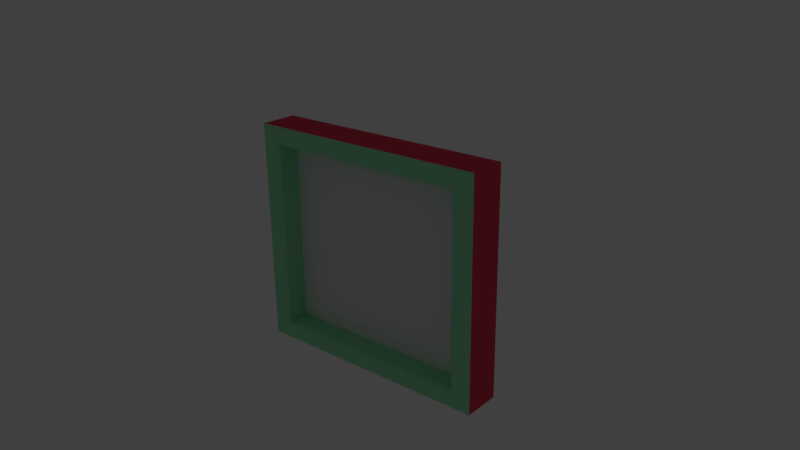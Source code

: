 # Source: PaintingFrameSakura.blend  (saved by Blender 2.73.0; exported with 4.5.12 LTS)
import bpy
from mathutils import Matrix  # noqa: F401  (used for matrix-valued properties, if any)

bpy.ops.wm.read_factory_settings(use_empty=True)
scene = bpy.context.scene
scene.name = 'Scene'

# ---- collections
col_collection_1 = bpy.data.collections.new('Collection 1'); scene.collection.children.link(col_collection_1)
col_collection_11 = bpy.data.collections.new('Collection 11'); scene.collection.children.link(col_collection_11)

# ---- materials (node trees are filled in below, after node groups)
mat_paint = bpy.data.materials.new('Paint')
mat_paint.alpha_threshold = 0.0
mat_paint.use_transparent_shadow = False
mat_paint.roughness = 0.8
mat_paint.specular_intensity = 0.1244
mat_paint.line_color = (0.0, 0.0, 0.0, 1.0)
mat_frameext = bpy.data.materials.new('FrameExt')
mat_frameext.alpha_threshold = 0.0
mat_frameext.use_transparent_shadow = False
mat_frameext.diffuse_color = (0.8, 0.06276, 0.1035, 1.0)
mat_frameext.specular_color = (1.0, 0.8526, 0.5183)
mat_frameext.roughness = 0.25
mat_frameext.specular_intensity = 0.19
mat_frameext.line_color = (0.0, 0.0, 0.0, 1.0)
mat_frame = bpy.data.materials.new('Frame')
mat_frame.alpha_threshold = 0.0
mat_frame.use_transparent_shadow = False
mat_frame.diffuse_color = (0.3248, 0.8, 0.4508, 1.0)
mat_frame.specular_color = (1.0, 0.8708, 0.5191)
mat_frame.roughness = 0.25
mat_frame.specular_intensity = 0.1895
mat_frame.line_color = (0.0, 0.0, 0.0, 1.0)

# ---- material node trees

# ---- world
world_world = bpy.data.worlds.new('World'); scene.world = world_world
world_world.color = (0.05088, 0.05088, 0.05088)
world_world.use_sun_shadow = False
world_world.sun_shadow_jitter_overblur = 0.0
world_world.cycles.sampling_method = 'MANUAL'
world_world.cycles.sample_map_resolution = 256

# ---- cameras
cam_camera = bpy.data.cameras.new('Camera')
cam_camera.clip_end = 100.0
cam_camera.lens = 35.0
cam_camera.sensor_width = 32.0
cam_camera.sensor_height = 18.0
cam_camera.ortho_scale = 7.314
cam_camera.dof.focus_distance = 0.0
cam_camera.dof.aperture_fstop = 128.0

# ---- lights
light_lamp = bpy.data.lights.new('Lamp', 'SUN')
light_lamp.color = (1.0, 0.9169, 0.8509)
light_lamp.transmission_factor = 0.0
light_lamp.cutoff_distance = 30.0
light_lamp.angle = 0.1993
light_lamp.energy = 0.0
light_lamp.shadow_buffer_clip_start = 1.001
light_lamp.shadow_soft_size = 0.1
light_lamp.shadow_cascade_max_distance = 1000.0
light_lamp.cycles.use_multiple_importance_sampling = False

# ---- meshes
me_quadro_001 = bpy.data.meshes.new('Quadro.001')
me_quadro_001.from_pydata([(1.706, -1.56, 0.1314), (1.706, 1.558, 0.1314), (1.706, 1.558, -0.3677), (1.778, 1.602, -0.4039), (1.706, -1.56, -0.3677), (1.778, -1.604, -0.4039), (2.046, -1.861, -0.3677), (1.984, -1.82, -0.4039), (2.046, 1.858, -0.3677), (1.984, 1.818, -0.4039), (2.046, -1.861, 0.2578), (2.046, 1.858, 0.2578), (0.0, -1.56, 0.1314), (0.0, 1.602, -0.4039), (0.0, -1.56, -0.3677), (0.0, -1.861, -0.3677), (0.0, 1.818, -0.4039), (0.0, 1.858, -0.3677), (0.0, -1.82, -0.4039), (0.0, -1.604, -0.4039), (0.0, -1.861, 0.2578), (0.0, 1.858, 0.2578), (0.0, 1.558, -0.3677), (0.0, 1.558, 0.1314)], [], [(12, 23, 1, 0), (22, 13, 3, 2), (4, 2, 3, 5), (14, 4, 5, 19), (15, 18, 7, 6), (6, 7, 9, 8), (17, 8, 9, 16), (18, 19, 5, 7), (7, 5, 3, 9), (8, 11, 10, 6), (2, 4, 0, 1), (12, 0, 4, 14), (2, 1, 23, 22), (8, 17, 21, 11), (6, 10, 20, 15), (9, 3, 13, 16)])
me_quadro_001.polygons.foreach_set('material_index', [0, 2, 2, 2, 2, 2, 2, 2, 2, 1, 2, 2, 2, 1, 1, 2])
_uv = me_quadro_001.uv_layers.new(name='Cornice')
_uv.uv.foreach_set('vector', [0.5011, 0.0006432, 0.5011, 1.0, 0.001429, 1.0, 0.001429, 0.0006432, 4.89, 0.908, 4.884, 0.8045, 0.8223, 0.8045, 0.9381, 0.908, 0.9037, 0.9017, 8.676, 0.9017, 8.777, 0.788, 0.7877, 0.788, 4.869, 0.9149, 8.821, 0.9149, 8.937, 0.7969, 4.875, 0.7969, 4.879, 0.004261, 4.879, 0.3107, 9.431, 0.3107, 9.745, 0.004261, 0.00854, -0.006594, 0.3098, 0.3019, 9.268, 0.3019, 9.564, -0.006593, 4.88, 0.004541, 0.01407, 0.00454, 0.3279, 0.3052, 4.88, 0.3052, 4.879, 0.3107, 4.875, 0.7969, 8.937, 0.7969, 9.431, 0.3107, 0.3098, 0.3019, 0.7877, 0.788, 8.777, 0.788, 9.268, 0.3019, 18.34, 0.005787, 18.34, 0.3123, 9.186, 0.3123, 9.186, 0.005787, 8.676, 0.9017, 0.9037, 0.9017, 0.9849, 0.986, 8.592, 0.986, 4.873, 0.9975, 8.735, 0.9975, 8.821, 0.9149, 4.869, 0.9149, 0.9381, 0.908, 1.024, 0.993, 4.886, 0.993, 4.89, 0.908, 18.34, 0.005787, 22.89, 0.005787, 22.89, 0.3123, 18.34, 0.3123, 9.186, 0.005787, 9.186, 0.3123, 4.594, 0.3123, 4.594, 0.005787, 0.3279, 0.3052, 0.8223, 0.8045, 4.884, 0.8045, 4.88, 0.3052])
me_quadro_001.materials.append(mat_paint)
me_quadro_001.materials.append(mat_frameext)
me_quadro_001.materials.append(mat_frame)
me_quadro_001.use_remesh_preserve_volume = False
me_quadro_001.use_remesh_preserve_attributes = False
me_quadro_001.use_mirror_vertex_groups = False
me_quadro_001.update()
me_plane_004 = bpy.data.meshes.new('Plane.004')
me_plane_004.from_pydata([(-1.744, -5.96e-08, -1.598), (1.744, -5.96e-08, -1.598), (-1.744, 5.96e-08, 1.598), (1.744, 5.96e-08, 1.598)], [], [(0, 1, 3, 2)])
me_plane_004.use_remesh_preserve_volume = False
me_plane_004.use_remesh_preserve_attributes = False
me_plane_004.use_mirror_vertex_groups = False
me_plane_004.update()

# ---- objects
ob_quadro = bpy.data.objects.new('Quadro', me_quadro_001)
ob_plane = bpy.data.objects.new('Plane', me_plane_004)
ob_lamp = bpy.data.objects.new('Lamp', light_lamp)
ob_camera = bpy.data.objects.new('Camera', cam_camera)

# ---- transforms, parenting, visibility, modifiers, constraints
ob_quadro.location = (0.0, 0.0, 0.0)
ob_quadro.rotation_euler = (1.571, 0.0, 3.142)
ob_quadro.lock_rotations_4d = False
ob_quadro.empty_display_type = 'ARROWS'
ob_quadro.lineart.crease_threshold = 0.0
_m = ob_quadro.modifiers.new('Mirror', 'MIRROR')
_m.use_clip = True
ob_plane.location = (0.0, 0.0, 0.0)
ob_plane.lineart.crease_threshold = 0.0
ob_lamp.location = (14.33, 4.933, 25.4)
ob_lamp.rotation_euler = (0.6503, 0.05522, 1.866)
ob_lamp.lock_rotations_4d = False
ob_lamp.empty_display_type = 'ARROWS'
ob_lamp.color = (0.0, 0.0, 0.0, 0.0)
ob_lamp.lineart.crease_threshold = 0.0
ob_camera.location = (8.345, -9.269, 5.426)
ob_camera.rotation_euler = (1.195, 0.01082, 0.7012)
ob_camera.lock_rotations_4d = False
ob_camera.empty_display_type = 'ARROWS'
ob_camera.color = (0.0, 0.0, 0.0, 0.0)
ob_camera.display_type = 'WIRE'
ob_camera.lineart.crease_threshold = 0.0

# ---- collection membership
col_collection_1.objects.link(ob_quadro)
col_collection_11.objects.link(ob_plane)
col_collection_11.objects.link(ob_lamp)
col_collection_11.objects.link(ob_camera)
col_collection_11.objects.link(ob_quadro)

# ---- scene / render settings (as saved in the file)
scene.camera = ob_camera
scene.frame_start = 1; scene.frame_end = 250; scene.frame_set(1)
scene.render.engine = 'BLENDER_EEVEE_NEXT'
scene.render.image_settings.color_mode = 'RGB'
scene.render.image_settings.color_depth = '16'
scene.render.image_settings.compression = 90
scene.render.resolution_percentage = 50
scene.render.dither_intensity = 0.0
scene.render.bake_margin = 2
scene.render.bake_bias = 0.0
scene.cycles.use_denoising = False
scene.cycles.samples = 10
scene.cycles.sampling_pattern = 'TABULATED_SOBOL'
scene.cycles.light_sampling_threshold = 0.0
scene.cycles.use_adaptive_sampling = False
scene.cycles.use_light_tree = False
scene.cycles.blur_glossy = 0.0
scene.cycles.volume_bounces = 1
scene.cycles.pixel_filter_type = 'GAUSSIAN'
scene.cycles.sample_clamp_indirect = 0.0
scene.view_settings.view_transform = 'Standard'
bpy.context.view_layer.update()
